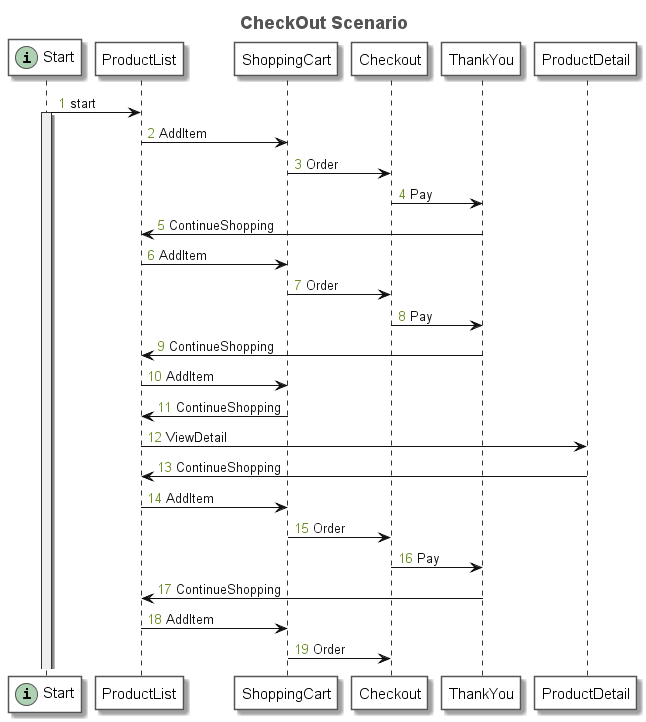

The diagram above was rendered by PlantUML. Its source (embedded in the PNG):
@startuml
title <font size=18 color=#555555>CheckOut Scenario</font>
autonumber "<font color=olivedrab>0</font>"
skinparam sequence {
	ArrowColor #111111
	ArrowFontColor #111111
	ArrowFontStyle plain
	
	LifeLineBorderColor #333333
	LifeLineBackgroundColor #EEEEEE
	
	ParticipantBorderColor #555555
	ParticipantBackgroundColor #FFFFFF
	ParticipantFontName plain
	ParticipantFontSize 15
	ParticipantFontColor #000000
}
participant "Start" as N_386495032 << (i, #ADD1B2) >>
participant "ProductList" as N_960538878
participant "ShoppingCart" as N_1944411858
participant "Checkout" as N_1966631427
participant "ThankYou" as N_696016430
participant "ProductDetail" as N_356975783
N_386495032 -> N_960538878: start
activate N_386495032
N_960538878 -> N_1944411858: AddItem
N_1944411858 -> N_1966631427: Order
N_1966631427 -> N_696016430: Pay
N_696016430 -> N_960538878: ContinueShopping
N_960538878 -> N_1944411858: AddItem
N_1944411858 -> N_1966631427: Order
N_1966631427 -> N_696016430: Pay
N_696016430 -> N_960538878: ContinueShopping
N_960538878 -> N_1944411858: AddItem
N_1944411858 -> N_960538878: ContinueShopping
N_960538878 -> N_356975783: ViewDetail
N_356975783 -> N_960538878: ContinueShopping
N_960538878 -> N_1944411858: AddItem
N_1944411858 -> N_1966631427: Order
N_1966631427 -> N_696016430: Pay
N_696016430 -> N_960538878: ContinueShopping
N_960538878 -> N_1944411858: AddItem
N_1944411858 -> N_1966631427: Order
@enduml